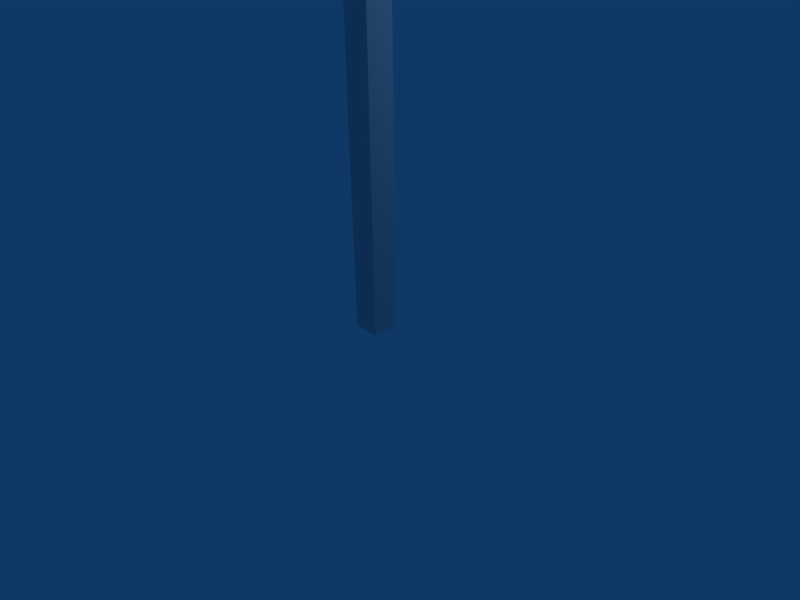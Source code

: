 # Source: untitled.blend  (saved by Blender 2.49.2; exported with 4.5.12 LTS)
import bpy
from mathutils import Matrix  # noqa: F401  (used for matrix-valued properties, if any)

bpy.ops.wm.read_factory_settings(use_empty=True)
scene = bpy.context.scene
scene.name = 'Scene'

# ---- collections
col_collection_1 = bpy.data.collections.new('Collection 1'); scene.collection.children.link(col_collection_1)

# ---- materials (node trees are filled in below, after node groups)
mat_material = bpy.data.materials.new('Material')
mat_material.alpha_threshold = 0.0
mat_material.roughness = 0.5
mat_material.line_color = (0.0, 0.0, 0.0, 1.0)

# ---- material node trees

# ---- world
world_world = bpy.data.worlds.new('World'); scene.world = world_world
world_world.color = (0.05656, 0.2208, 0.4)
world_world.use_sun_shadow = False
world_world.sun_shadow_jitter_overblur = 0.0
world_world.cycles.sampling_method = 'MANUAL'
world_world.cycles.sample_map_resolution = 256

# ---- cameras
cam_camera = bpy.data.cameras.new('Camera')
cam_camera.passepartout_alpha = 0.2
cam_camera.clip_end = 100.0
cam_camera.lens = 35.0
cam_camera.ortho_scale = 7.314
cam_camera.show_passepartout = False
cam_camera.show_safe_areas = True
cam_camera.dof.focus_distance = 0.0
cam_camera.dof.aperture_fstop = 128.0

# ---- lights
light_spot = bpy.data.lights.new('Spot', 'POINT')
light_spot.transmission_factor = 0.0
light_spot.cutoff_distance = 30.0
light_spot.energy = 100.0
light_spot.shadow_buffer_clip_start = 1.001
light_spot.shadow_soft_size = 1.0
light_spot.shadow_maximum_resolution = 0.006
light_spot.use_absolute_resolution = True
light_spot.cycles.use_multiple_importance_sampling = False

# ---- meshes
me_cube = bpy.data.meshes.new('Cube')
me_cube.from_pydata([(0.7835, 0.7835, 0.0005628), (0.7835, -0.7835, 0.0005628), (-0.7835, -0.7835, 0.0005628), (-0.7835, 0.7835, 0.0005628), (0.7835, 0.7835, 1.584), (0.7835, -0.7835, 1.584), (-0.7835, -0.7835, 1.584), (-0.7835, 0.7835, 1.584), (0.8303, 2.081e-08, 0.0005628), (-9.715e-11, 0.8303, 0.0005628), (0.8303, 0.8303, 0.8006), (-9.715e-11, -0.8303, 0.0005628), (0.8303, -0.8303, 0.8006), (-0.8303, 2.081e-08, 0.0005628), (-0.8303, -0.8303, 0.8006), (-0.8303, 0.8303, 0.8006), (0.8303, -4.233e-07, 1.631), (1.92e-07, 0.8303, 1.631), (-4.13e-07, -0.8303, 1.631), (-0.8303, 1.602e-07, 1.631), (-1.189e-07, -1.538e-07, 1.761), (0.9605, -2.632e-07, 0.8006), (-2.674e-07, -0.9605, 0.8006), (-0.9605, 2.527e-07, 0.8006), (2.169e-07, 0.9605, 0.8006), (0.815, 0.4219, 0.0005627), (0.815, -0.4219, 0.0005627), (0.4219, 0.815, 0.0005627), (-0.4219, 0.815, 0.0005627), (0.815, 0.815, 0.3787), (0.815, 0.815, 1.222), (0.4219, -0.815, 0.0005627), (-0.4219, -0.815, 0.0005627), (0.815, -0.815, 0.3787), (0.815, -0.815, 1.222), (-0.815, -0.4219, 0.0005627), (-0.815, 0.4219, 0.0005627), (-0.815, -0.815, 0.3787), (-0.815, -0.815, 1.222), (-0.815, 0.815, 0.3787), (-0.815, 0.815, 1.222), (0.815, 0.4219, 1.616), (0.815, -0.4219, 1.616), (0.4219, 0.815, 1.616), (-0.4219, 0.815, 1.616), (0.4219, -0.815, 1.616), (-0.4219, -0.815, 1.616), (-0.815, -0.4219, 1.616), (-0.815, 0.4219, 1.616), (-0.4365, 1.199e-08, 1.723), (3.962e-08, 0.4365, 1.723), (0.4365, -3.03e-07, 1.723), (-2.833e-07, -0.4365, 1.723), (0.9221, -3.572e-07, 1.237), (0.9221, 0.4365, 0.8006), (0.9221, -1.535e-07, 0.3641), (0.9221, -0.4365, 0.8006), (-3.556e-07, -0.9221, 1.237), (0.4365, -0.9221, 0.8006), (-1.492e-07, -0.9221, 0.3641), (-0.4365, -0.9221, 0.8006), (-0.9221, 2.069e-07, 1.237), (-0.9221, -0.4365, 0.8006), (-0.9221, 2.664e-07, 0.3641), (-0.9221, 0.4365, 0.8006), (2.03e-07, 0.9221, 0.3641), (0.4365, 0.9221, 0.8006), (2.146e-07, 0.9221, 1.237), (-0.4365, 0.9221, 0.8006), (-0.4294, 0.4294, 1.694), (0.4294, 0.4294, 1.694), (-0.4294, -0.4294, 1.694), (0.4294, -0.4294, 1.694), (0.8935, 0.4294, 1.23), (0.8935, 0.4294, 0.3711), (0.8935, -0.4294, 1.23), (0.8935, -0.4294, 0.3711), (0.4294, -0.8935, 1.23), (0.4294, -0.8935, 0.3711), (-0.4294, -0.8935, 1.23), (-0.4294, -0.8935, 0.3711), (-0.8935, -0.4294, 1.23), (-0.8935, -0.4294, 0.3711), (-0.8935, 0.4294, 1.23), (-0.8935, 0.4294, 0.3711), (0.4294, 0.8935, 0.3711), (0.4294, 0.8935, 1.23), (-0.4294, 0.8935, 0.3711), (-0.4294, 0.8935, 1.23), (-2.058e-08, 8.041e-08, 0.001299), (0.8058, 0.8058, 1.328), (0.8058, -0.8058, 1.329), (-0.8052, -0.8052, 1.335), (-0.8052, 0.8052, 1.335), (0.9008, -3.726e-07, 1.329), (-3.694e-07, -0.9, 1.332), (-0.8993, 1.953e-07, 1.335), (2.092e-07, 0.9001, 1.332), (0.8734, 0.4275, 1.329), (0.8734, -0.4275, 1.329), (0.4275, -0.8731, 1.33), (-0.4274, -0.8724, 1.334), (-0.8722, -0.4274, 1.335), (-0.8722, 0.4274, 1.335), (0.4275, 0.8732, 1.33), (-0.4274, 0.8725, 1.333), (0.812, 0.812, 1.257), (0.8121, -0.8121, 1.256), (-0.8131, -0.8131, 1.245), (-0.813, 0.813, 1.246), (0.9175, -3.606e-07, 1.257), (-3.575e-07, -0.919, 1.25), (-0.9204, 2.06e-07, 1.244), (2.138e-07, 0.9188, 1.251), (0.888, 0.4289, 1.257), (0.8881, -0.4289, 1.257), (0.429, -0.8888, 1.253), (-0.4291, -0.89, 1.247), (-0.8906, -0.4292, 1.244), (-0.8905, 0.4292, 1.245), (0.429, 0.8886, 1.254), (-0.4291, 0.8898, 1.248), (0.8871, 0.2138, 1.329), (0.8871, -0.2138, 1.329), (13.69, -3.037, 1.427), (0.8807, 0.4282, 1.293), (0.8807, -0.4282, 1.293), (0.9027, 0.2145, 1.257), (0.9028, -0.2145, 1.257), (13.71, -2.846, 1.421), (13.67, -3.238, 1.432), (6.151, -0.8567, 1.281), (5.251, -0.8567, 1.321), (5.423, -0.6429, 1.323), (5.98, -0.4889, 1.305), (6.305, -0.6424, 1.284), (5.083, -1.071, 1.319), (6.002, -1.071, 1.278), (5.454, -1.231, 1.296), (5.701, -0.5659, 1.314), (6.142, -0.5656, 1.295), (5.268, -1.151, 1.308), (5.728, -1.151, 1.287), (8.973, -1.084, 1.331), (9.683, -1.234, 1.381), (9.913, -1.064, 1.384), (9.697, -0.9067, 1.362), (9.232, -0.9198, 1.335), (9.451, -1.404, 1.379), (8.712, -1.248, 1.327), (8.965, -1.421, 1.352), (9.805, -0.9855, 1.373), (9.464, -0.9132, 1.348), (9.208, -1.412, 1.365), (8.838, -1.334, 1.339), (6.907, -0.9176, 1.294), (6.689, -0.9792, 1.341), (6.58, -0.7515, 1.339), (6.63, -0.5619, 1.315), (6.796, -0.6889, 1.293), (6.808, -1.202, 1.342), (7.026, -1.138, 1.297), (7.01, -1.315, 1.321), (6.607, -0.6585, 1.327), (6.715, -0.6255, 1.304), (6.912, -1.26, 1.332), (7.02, -1.227, 1.309), (7.954, -1.002, 1.313), (7.793, -1.073, 1.356), (7.656, -0.8525, 1.354), (7.654, -0.6771, 1.331), (7.819, -0.7859, 1.31), (7.928, -1.288, 1.358), (8.083, -1.207, 1.315), (7.71, -1.193, 1.343), (7.656, -0.7658, 1.342), (7.738, -0.7326, 1.32), (7.625, -1.18, 1.353), (8.084, -1.29, 1.327), (6.961, -1.288, 1.326), (6.86, -1.231, 1.337), (7.015, -1.271, 1.315), (7.368, -1.245, 1.35), (7.273, -1.527, 1.338), (7.176, -1.515, 1.348), (7.552, -1.259, 1.318), (7.668, -1.187, 1.348), (7.58, -1.174, 1.358), (7.683, -1.178, 1.337), (7.224, -1.521, 1.343), (7.123, -1.509, 1.354), (7.248, -1.51, 1.332), (4.989, -5.697, 1.454), (4.856, -5.658, 1.447), (7.647, -1.184, 1.35), (7.689, -1.19, 1.345), (7.603, -1.177, 1.355), (7.697, -1.185, 1.34), (4.922, -5.677, 1.45), (7.249, -1.524, 1.341), (7.2, -1.518, 1.346), (7.352, -1.341, 1.356), (7.15, -1.512, 1.351), (7.466, -1.344, 1.334), (7.261, -1.519, 1.335), (4.955, -5.687, 1.452), (4.889, -5.668, 1.448), (4.784, -5.664, 1.451), (5.044, -5.692, 1.447), (6.321, -3.81, 1.435), (6.317, -3.888, 1.427), (6.106, -3.843, 1.437), (6.095, -3.922, 1.429), (6.214, -3.827, 1.436), (6.206, -3.905, 1.428), (6.267, -3.818, 1.436), (6.261, -3.897, 1.427), (6.16, -3.835, 1.436), (6.15, -3.914, 1.428), (6.049, -3.853, 1.437), (6.037, -3.932, 1.429), (6.021, -3.893, 1.433), (6.205, -3.756, 1.443), (6.336, -3.893, 1.428), (6.328, -3.921, 1.425), (6.035, -3.873, 1.435), (6.029, -3.912, 1.431), (6.183, -3.758, 1.441), (6.332, -3.907, 1.426)], [], [(44, 7, 48, 69), (17, 44, 69, 50), (69, 48, 19, 49), (50, 69, 49, 20), (43, 17, 50, 70), (4, 43, 70, 41), (70, 50, 20, 51), (41, 70, 51, 16), (49, 19, 47, 71), (20, 49, 71, 52), (71, 47, 6, 46), (52, 71, 46, 18), (51, 20, 52, 72), (16, 51, 72, 42), (72, 52, 18, 45), (42, 72, 45, 5), (10, 30, 73, 54), (54, 73, 53, 21), (29, 10, 54, 74), (0, 29, 74, 25), (74, 54, 21, 55), (25, 74, 55, 8), (21, 53, 75, 56), (56, 75, 34, 12), (55, 21, 56, 76), (8, 55, 76, 26), (76, 56, 12, 33), (26, 76, 33, 1), (12, 34, 77, 58), (58, 77, 57, 22), (33, 12, 58, 78), (1, 33, 78, 31), (78, 58, 22, 59), (31, 78, 59, 11), (22, 57, 79, 60), (60, 79, 38, 14), (59, 22, 60, 80), (11, 59, 80, 32), (80, 60, 14, 37), (32, 80, 37, 2), (14, 38, 81, 62), (62, 81, 61, 23), (37, 14, 62, 82), (2, 37, 82, 35), (82, 62, 23, 63), (35, 82, 63, 13), (23, 61, 83, 64), (64, 83, 40, 15), (63, 23, 64, 84), (13, 63, 84, 36), (84, 64, 15, 39), (36, 84, 39, 3), (29, 0, 27, 85), (10, 29, 85, 66), (85, 27, 9, 65), (66, 85, 65, 24), (30, 10, 66, 86), (86, 66, 24, 67), (65, 9, 28, 87), (24, 65, 87, 68), (87, 28, 3, 39), (68, 87, 39, 15), (67, 24, 68, 88), (88, 68, 15, 40), (0, 25, 27), (1, 31, 26), (2, 35, 32), (3, 28, 36), (8, 89, 25), (8, 26, 89), (9, 27, 89), (9, 89, 28), (11, 89, 31), (11, 32, 89), (13, 89, 35), (13, 36, 89), (25, 89, 27), (26, 31, 89), (28, 89, 36), (32, 35, 89), (90, 4, 41, 98), (99, 42, 5, 91), (91, 5, 45, 100), (100, 45, 18, 95), (95, 18, 46, 101), (101, 46, 6, 92), (92, 6, 47, 102), (102, 47, 19, 96), (96, 19, 48, 103), (103, 48, 7, 93), (4, 90, 104, 43), (43, 104, 97, 17), (17, 97, 105, 44), (44, 105, 93, 7), (30, 106, 114, 73), (75, 115, 107, 34), (34, 107, 116, 77), (107, 91, 100, 116), (77, 116, 111, 57), (116, 100, 95, 111), (57, 111, 117, 79), (111, 95, 101, 117), (79, 117, 108, 38), (117, 101, 92, 108), (38, 108, 118, 81), (108, 92, 102, 118), (81, 118, 112, 61), (118, 102, 96, 112), (61, 112, 119, 83), (112, 96, 103, 119), (83, 119, 109, 40), (119, 103, 93, 109), (90, 106, 120, 104), (106, 30, 86, 120), (104, 120, 113, 97), (120, 86, 67, 113), (97, 113, 121, 105), (113, 67, 88, 121), (105, 121, 109, 93), (121, 88, 40, 109), (122, 41, 16), (94, 122, 16), (122, 98, 41), (123, 16, 42), (99, 123, 42), (123, 94, 16), (125, 106, 90), (98, 125, 90), (125, 114, 106), (127, 53, 73), (114, 127, 73), (127, 110, 53), (128, 75, 53), (110, 128, 53), (128, 115, 75), (126, 91, 107), (115, 126, 107), (126, 99, 91), (122, 133, 139, 98), (98, 139, 134, 125), (125, 134, 140, 114), (114, 140, 135, 127), (133, 122, 94, 132), (127, 135, 131, 110), (132, 94, 123, 136), (110, 131, 137, 128), (126, 138, 141, 99), (99, 141, 136, 123), (128, 137, 142, 115), (115, 142, 138, 126), (129, 146, 151, 145), (129, 147, 152, 146), (129, 145, 144, 124), (147, 129, 124, 143), (124, 144, 148, 130), (143, 124, 130, 149), (130, 148, 153, 150), (130, 150, 154, 149), (133, 157, 163, 139), (139, 163, 158, 134), (134, 158, 164, 140), (140, 164, 159, 135), (157, 133, 132, 156), (135, 159, 155, 131), (156, 132, 136, 160), (131, 155, 161, 137), (137, 161, 166, 142), (157, 169, 175, 163), (169, 145, 151, 175), (163, 175, 170, 158), (175, 151, 146, 170), (158, 170, 176, 164), (170, 146, 152, 176), (164, 176, 171, 159), (176, 152, 147, 171), (145, 169, 168, 144), (169, 157, 156, 168), (159, 171, 167, 155), (171, 147, 143, 167), (144, 168, 172, 148), (155, 167, 173, 161), (167, 143, 149, 173), (173, 149, 154, 178), (179, 141, 138), (162, 179, 138), (179, 165, 141), (180, 136, 141), (165, 180, 141), (180, 160, 136), (181, 138, 142), (166, 181, 142), (181, 162, 138), (182, 168, 156), (160, 182, 156), (182, 172, 168), (186, 150, 153), (180, 190, 182, 160), (187, 153, 148), (172, 187, 148), (185, 161, 173), (178, 185, 173), (185, 166, 161), (166, 185, 191, 181), (188, 154, 150), (188, 178, 154), (199, 179, 162), (183, 199, 162), (199, 189, 179), (200, 165, 179), (189, 200, 179), (200, 184, 165), (177, 194, 153), (194, 186, 153), (186, 195, 150), (195, 174, 150), (202, 180, 165), (184, 202, 165), (202, 190, 180), (201, 172, 182), (190, 201, 182), (201, 187, 172), (187, 196, 153), (196, 177, 153), (203, 185, 178), (188, 203, 178), (203, 191, 185), (204, 162, 181), (191, 204, 181), (204, 183, 162), (174, 197, 150), (197, 188, 150), (192, 209, 215, 205), (209, 174, 195, 215), (183, 210, 216, 199), (210, 192, 205, 216), (205, 215, 213, 198), (215, 195, 186, 213), (199, 216, 214, 189), (216, 205, 198, 214), (198, 213, 217, 206), (213, 186, 194, 217), (189, 214, 218, 200), (214, 198, 206, 218), (206, 217, 211, 193), (217, 194, 177, 211), (200, 218, 212, 184), (218, 206, 193, 212), (193, 211, 219, 207), (211, 177, 196, 219), (184, 212, 220, 202), (212, 193, 207, 220), (207, 219, 225, 221), (201, 221, 225, 187), (187, 225, 219, 196), (207, 221, 226, 220), (202, 220, 226, 190), (190, 226, 221, 201), (208, 223, 227, 222), (197, 222, 227, 188), (188, 227, 223, 203), (208, 224, 228, 223), (203, 223, 228, 191), (191, 228, 224, 204), (208, 222, 209, 192), (222, 197, 174, 209), (204, 224, 210, 183), (224, 208, 192, 210)])
me_cube.materials.append(mat_material)
me_cube.use_remesh_preserve_volume = False
me_cube.use_remesh_preserve_attributes = False
me_cube.use_mirror_vertex_groups = False
me_cube.update()

# ---- objects
ob_cube = bpy.data.objects.new('Cube', me_cube)
ob_lamp = bpy.data.objects.new('Lamp', light_spot)
ob_camera = bpy.data.objects.new('Camera', cam_camera)

# ---- transforms, parenting, visibility, modifiers, constraints
ob_cube.location = (0.0, 0.0, 0.0)
ob_cube.scale = (0.25, 0.25, 4.0)
ob_cube.lock_rotations_4d = False
ob_cube.empty_display_type = 'ARROWS'
ob_cube.color = (0.0, 0.0, 0.0, 1.0)
ob_cube.lineart.crease_threshold = 0.0
ob_lamp.location = (4.076, 1.005, 5.904)
ob_lamp.rotation_euler = (0.6503, 0.05522, 1.866)
ob_lamp.lock_rotations_4d = False
ob_lamp.empty_display_type = 'ARROWS'
ob_lamp.color = (0.0, 0.0, 0.0, 0.0)
ob_lamp.lineart.crease_threshold = 0.0
ob_camera.location = (7.481, -6.508, 5.344)
ob_camera.rotation_euler = (1.109, 0.01082, 0.8149)
ob_camera.lock_rotations_4d = False
ob_camera.empty_display_type = 'ARROWS'
ob_camera.color = (0.0, 0.0, 0.0, 0.0)
ob_camera.display_type = 'WIRE'
ob_camera.lineart.crease_threshold = 0.0

# ---- collection membership
col_collection_1.objects.link(ob_cube)
col_collection_1.objects.link(ob_lamp)
col_collection_1.objects.link(ob_camera)

# ---- scene / render settings (as saved in the file)
scene.camera = ob_camera
scene.frame_start = 1; scene.frame_end = 250; scene.frame_set(1)
scene.render.engine = 'BLENDER_EEVEE_NEXT'
scene.render.image_settings.file_format = 'JPEG'
scene.render.image_settings.color_mode = 'RGB'
scene.render.image_settings.compression = 90
scene.render.resolution_x = 800
scene.render.resolution_y = 600
scene.render.pixel_aspect_x = 100.0
scene.render.pixel_aspect_y = 100.0
scene.render.fps = 25
scene.render.dither_intensity = 0.0
scene.render.use_compositing = False
scene.render.use_sequencer = False
scene.render.bake_margin = 2
scene.render.bake_bias = 0.0
scene.render.use_stamp_time = False
scene.render.use_stamp_date = False
scene.render.use_stamp_frame = False
scene.render.use_stamp_camera = False
scene.render.use_stamp_scene = False
scene.render.use_stamp_filename = False
scene.render.use_stamp_render_time = False
scene.render.stamp_font_size = 0
scene.cycles.use_denoising = False
scene.cycles.samples = 10
scene.cycles.sampling_pattern = 'TABULATED_SOBOL'
scene.cycles.light_sampling_threshold = 0.0
scene.cycles.use_adaptive_sampling = False
scene.cycles.use_light_tree = False
scene.cycles.blur_glossy = 0.0
scene.cycles.volume_bounces = 1
scene.cycles.pixel_filter_type = 'GAUSSIAN'
scene.cycles.sample_clamp_indirect = 0.0
scene.view_settings.view_transform = 'Raw'
bpy.context.view_layer.update()
